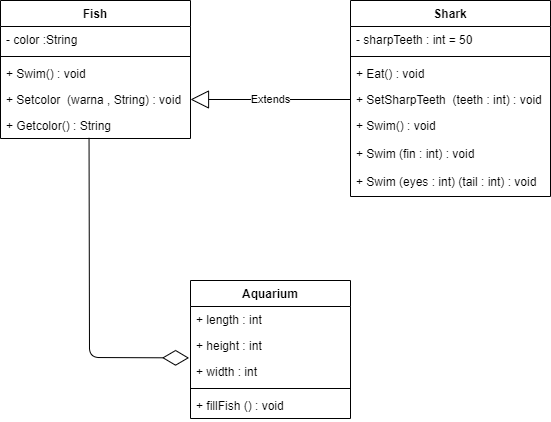

The diagram above was exported from draw.io. Its source (the exported page's mxGraphModel, read from the mxfile embedded in the PNG):
<mxGraphModel dx="1017" dy="580" grid="1" gridSize="10" guides="1" tooltips="1" connect="1" arrows="1" fold="1" page="1" pageScale="1" pageWidth="827" pageHeight="1169" math="0" shadow="0">
  <root>
    <mxCell id="WIyWlLk6GJQsqaUBKTNV-0" />
    <mxCell id="WIyWlLk6GJQsqaUBKTNV-1" parent="WIyWlLk6GJQsqaUBKTNV-0" />
    <mxCell id="8ofb2ZtmvfIIO5sWU__c-4" value="Fish" style="swimlane;fontStyle=1;align=center;verticalAlign=top;childLayout=stackLayout;horizontal=1;startSize=26;horizontalStack=0;resizeParent=1;resizeParentMax=0;resizeLast=0;collapsible=1;marginBottom=0;" vertex="1" parent="WIyWlLk6GJQsqaUBKTNV-1">
      <mxGeometry x="50" y="80" width="190" height="138" as="geometry" />
    </mxCell>
    <mxCell id="8ofb2ZtmvfIIO5sWU__c-5" value="- color :String&#10;" style="text;strokeColor=none;fillColor=none;align=left;verticalAlign=top;spacingLeft=4;spacingRight=4;overflow=hidden;rotatable=0;points=[[0,0.5],[1,0.5]];portConstraint=eastwest;" vertex="1" parent="8ofb2ZtmvfIIO5sWU__c-4">
      <mxGeometry y="26" width="190" height="26" as="geometry" />
    </mxCell>
    <mxCell id="8ofb2ZtmvfIIO5sWU__c-6" value="" style="line;strokeWidth=1;fillColor=none;align=left;verticalAlign=middle;spacingTop=-1;spacingLeft=3;spacingRight=3;rotatable=0;labelPosition=right;points=[];portConstraint=eastwest;" vertex="1" parent="8ofb2ZtmvfIIO5sWU__c-4">
      <mxGeometry y="52" width="190" height="8" as="geometry" />
    </mxCell>
    <mxCell id="8ofb2ZtmvfIIO5sWU__c-11" value="+ Swim() : void" style="text;strokeColor=none;fillColor=none;align=left;verticalAlign=top;spacingLeft=4;spacingRight=4;overflow=hidden;rotatable=0;points=[[0,0.5],[1,0.5]];portConstraint=eastwest;" vertex="1" parent="8ofb2ZtmvfIIO5sWU__c-4">
      <mxGeometry y="60" width="190" height="26" as="geometry" />
    </mxCell>
    <mxCell id="8ofb2ZtmvfIIO5sWU__c-12" value="+ Setcolor  (warna , String) : void" style="text;strokeColor=none;fillColor=none;align=left;verticalAlign=top;spacingLeft=4;spacingRight=4;overflow=hidden;rotatable=0;points=[[0,0.5],[1,0.5]];portConstraint=eastwest;" vertex="1" parent="8ofb2ZtmvfIIO5sWU__c-4">
      <mxGeometry y="86" width="190" height="26" as="geometry" />
    </mxCell>
    <mxCell id="8ofb2ZtmvfIIO5sWU__c-13" value="+ Getcolor() : String" style="text;strokeColor=none;fillColor=none;align=left;verticalAlign=top;spacingLeft=4;spacingRight=4;overflow=hidden;rotatable=0;points=[[0,0.5],[1,0.5]];portConstraint=eastwest;" vertex="1" parent="8ofb2ZtmvfIIO5sWU__c-4">
      <mxGeometry y="112" width="190" height="26" as="geometry" />
    </mxCell>
    <mxCell id="8ofb2ZtmvfIIO5sWU__c-27" value="Aquarium" style="swimlane;fontStyle=1;align=center;verticalAlign=top;childLayout=stackLayout;horizontal=1;startSize=26;horizontalStack=0;resizeParent=1;resizeParentMax=0;resizeLast=0;collapsible=1;marginBottom=0;" vertex="1" parent="WIyWlLk6GJQsqaUBKTNV-1">
      <mxGeometry x="240" y="360" width="160" height="138" as="geometry" />
    </mxCell>
    <mxCell id="8ofb2ZtmvfIIO5sWU__c-28" value="+ length : int" style="text;strokeColor=none;fillColor=none;align=left;verticalAlign=top;spacingLeft=4;spacingRight=4;overflow=hidden;rotatable=0;points=[[0,0.5],[1,0.5]];portConstraint=eastwest;" vertex="1" parent="8ofb2ZtmvfIIO5sWU__c-27">
      <mxGeometry y="26" width="160" height="26" as="geometry" />
    </mxCell>
    <mxCell id="8ofb2ZtmvfIIO5sWU__c-32" value="+ height : int" style="text;strokeColor=none;fillColor=none;align=left;verticalAlign=top;spacingLeft=4;spacingRight=4;overflow=hidden;rotatable=0;points=[[0,0.5],[1,0.5]];portConstraint=eastwest;" vertex="1" parent="8ofb2ZtmvfIIO5sWU__c-27">
      <mxGeometry y="52" width="160" height="26" as="geometry" />
    </mxCell>
    <mxCell id="8ofb2ZtmvfIIO5sWU__c-31" value="+ width : int" style="text;strokeColor=none;fillColor=none;align=left;verticalAlign=top;spacingLeft=4;spacingRight=4;overflow=hidden;rotatable=0;points=[[0,0.5],[1,0.5]];portConstraint=eastwest;" vertex="1" parent="8ofb2ZtmvfIIO5sWU__c-27">
      <mxGeometry y="78" width="160" height="26" as="geometry" />
    </mxCell>
    <mxCell id="8ofb2ZtmvfIIO5sWU__c-29" value="" style="line;strokeWidth=1;fillColor=none;align=left;verticalAlign=middle;spacingTop=-1;spacingLeft=3;spacingRight=3;rotatable=0;labelPosition=right;points=[];portConstraint=eastwest;" vertex="1" parent="8ofb2ZtmvfIIO5sWU__c-27">
      <mxGeometry y="104" width="160" height="8" as="geometry" />
    </mxCell>
    <mxCell id="8ofb2ZtmvfIIO5sWU__c-30" value="+ fillFish () : void" style="text;strokeColor=none;fillColor=none;align=left;verticalAlign=top;spacingLeft=4;spacingRight=4;overflow=hidden;rotatable=0;points=[[0,0.5],[1,0.5]];portConstraint=eastwest;" vertex="1" parent="8ofb2ZtmvfIIO5sWU__c-27">
      <mxGeometry y="112" width="160" height="26" as="geometry" />
    </mxCell>
    <mxCell id="8ofb2ZtmvfIIO5sWU__c-14" value="Shark" style="swimlane;fontStyle=1;align=center;verticalAlign=top;childLayout=stackLayout;horizontal=1;startSize=26;horizontalStack=0;resizeParent=1;resizeParentMax=0;resizeLast=0;collapsible=1;marginBottom=0;" vertex="1" parent="WIyWlLk6GJQsqaUBKTNV-1">
      <mxGeometry x="400" y="80" width="200" height="196" as="geometry" />
    </mxCell>
    <mxCell id="8ofb2ZtmvfIIO5sWU__c-15" value="- sharpTeeth : int = 50" style="text;strokeColor=none;fillColor=none;align=left;verticalAlign=top;spacingLeft=4;spacingRight=4;overflow=hidden;rotatable=0;points=[[0,0.5],[1,0.5]];portConstraint=eastwest;" vertex="1" parent="8ofb2ZtmvfIIO5sWU__c-14">
      <mxGeometry y="26" width="200" height="26" as="geometry" />
    </mxCell>
    <mxCell id="8ofb2ZtmvfIIO5sWU__c-16" value="" style="line;strokeWidth=1;fillColor=none;align=left;verticalAlign=middle;spacingTop=-1;spacingLeft=3;spacingRight=3;rotatable=0;labelPosition=right;points=[];portConstraint=eastwest;" vertex="1" parent="8ofb2ZtmvfIIO5sWU__c-14">
      <mxGeometry y="52" width="200" height="8" as="geometry" />
    </mxCell>
    <mxCell id="8ofb2ZtmvfIIO5sWU__c-17" value="+ Eat() : void" style="text;strokeColor=none;fillColor=none;align=left;verticalAlign=top;spacingLeft=4;spacingRight=4;overflow=hidden;rotatable=0;points=[[0,0.5],[1,0.5]];portConstraint=eastwest;" vertex="1" parent="8ofb2ZtmvfIIO5sWU__c-14">
      <mxGeometry y="60" width="200" height="26" as="geometry" />
    </mxCell>
    <mxCell id="8ofb2ZtmvfIIO5sWU__c-18" value="+ SetSharpTeeth  (teeth : int) : void" style="text;strokeColor=none;fillColor=none;align=left;verticalAlign=top;spacingLeft=4;spacingRight=4;overflow=hidden;rotatable=0;points=[[0,0.5],[1,0.5]];portConstraint=eastwest;" vertex="1" parent="8ofb2ZtmvfIIO5sWU__c-14">
      <mxGeometry y="86" width="200" height="26" as="geometry" />
    </mxCell>
    <mxCell id="8ofb2ZtmvfIIO5sWU__c-24" value="+ Swim() : void" style="text;strokeColor=none;fillColor=none;align=left;verticalAlign=top;spacingLeft=4;spacingRight=4;overflow=hidden;rotatable=0;points=[[0,0.5],[1,0.5]];portConstraint=eastwest;" vertex="1" parent="8ofb2ZtmvfIIO5sWU__c-14">
      <mxGeometry y="112" width="200" height="28" as="geometry" />
    </mxCell>
    <mxCell id="8ofb2ZtmvfIIO5sWU__c-25" value="+ Swim (fin : int) : void" style="text;strokeColor=none;fillColor=none;align=left;verticalAlign=top;spacingLeft=4;spacingRight=4;overflow=hidden;rotatable=0;points=[[0,0.5],[1,0.5]];portConstraint=eastwest;" vertex="1" parent="8ofb2ZtmvfIIO5sWU__c-14">
      <mxGeometry y="140" width="200" height="28" as="geometry" />
    </mxCell>
    <mxCell id="8ofb2ZtmvfIIO5sWU__c-26" value="+ Swim (eyes : int) (tail : int) : void" style="text;strokeColor=none;fillColor=none;align=left;verticalAlign=top;spacingLeft=4;spacingRight=4;overflow=hidden;rotatable=0;points=[[0,0.5],[1,0.5]];portConstraint=eastwest;" vertex="1" parent="8ofb2ZtmvfIIO5sWU__c-14">
      <mxGeometry y="168" width="200" height="28" as="geometry" />
    </mxCell>
    <mxCell id="8ofb2ZtmvfIIO5sWU__c-33" value="Extends" style="endArrow=block;endSize=16;endFill=0;html=1;entryX=1;entryY=0.5;entryDx=0;entryDy=0;" edge="1" parent="WIyWlLk6GJQsqaUBKTNV-1" target="8ofb2ZtmvfIIO5sWU__c-12">
      <mxGeometry width="160" relative="1" as="geometry">
        <mxPoint x="400" y="179" as="sourcePoint" />
        <mxPoint x="640" y="320" as="targetPoint" />
        <Array as="points">
          <mxPoint x="320" y="179" />
        </Array>
      </mxGeometry>
    </mxCell>
    <mxCell id="8ofb2ZtmvfIIO5sWU__c-34" value="" style="endArrow=diamondThin;endFill=0;endSize=24;html=1;exitX=0.466;exitY=0.977;exitDx=0;exitDy=0;exitPerimeter=0;entryX=-0.009;entryY=0.977;entryDx=0;entryDy=0;entryPerimeter=0;" edge="1" parent="WIyWlLk6GJQsqaUBKTNV-1" source="8ofb2ZtmvfIIO5sWU__c-13" target="8ofb2ZtmvfIIO5sWU__c-32">
      <mxGeometry width="160" relative="1" as="geometry">
        <mxPoint x="90" y="290" as="sourcePoint" />
        <mxPoint x="250" y="290" as="targetPoint" />
        <Array as="points">
          <mxPoint x="139" y="437" />
        </Array>
      </mxGeometry>
    </mxCell>
  </root>
</mxGraphModel>